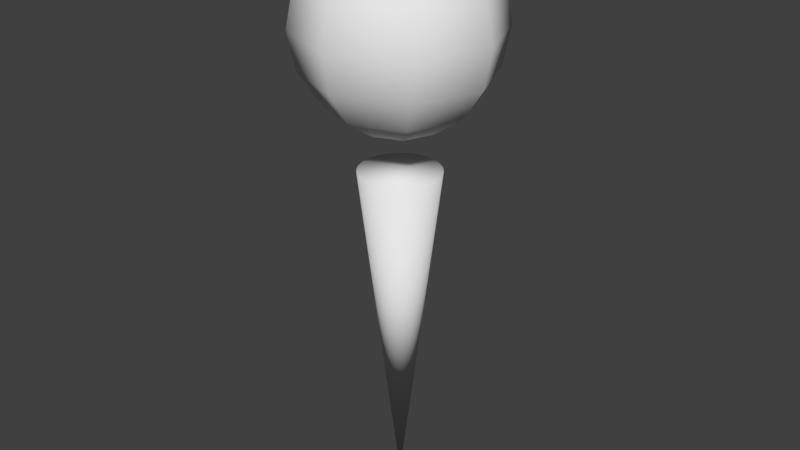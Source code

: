 # Source: marker.blend  (saved by Blender 2.77.0; exported with 4.5.12 LTS)
import bpy
from mathutils import Matrix  # noqa: F401  (used for matrix-valued properties, if any)

bpy.ops.wm.read_factory_settings(use_empty=True)
scene = bpy.context.scene
scene.name = 'Scene'

# ---- collections
col_collection_1 = bpy.data.collections.new('Collection 1'); scene.collection.children.link(col_collection_1)

# ---- world
world_world = bpy.data.worlds.new('World'); scene.world = world_world
world_world.color = (0.05088, 0.05088, 0.05088)
world_world.use_sun_shadow = False
world_world.sun_shadow_jitter_overblur = 0.0
world_world.cycles.sampling_method = 'MANUAL'

# ---- meshes
me_sphere = bpy.data.meshes.new('Sphere')
me_sphere.from_pydata([(-2.665e-07, 0.4098, -1.381), (-0.07995, 0.4019, -1.381), (-0.1568, 0.3786, -1.381), (-0.2277, 0.3407, -1.381), (-0.2898, 0.2898, -1.381), (-0.3407, 0.2277, -1.381), (-0.3786, 0.1568, -1.381), (-0.4019, 0.07995, -1.381), (-0.4098, 3.094e-08, -1.381), (2.665e-07, 0.0, -4.911), (-0.4019, -0.07995, -1.381), (-0.3786, -0.1568, -1.381), (-0.3407, -0.2277, -1.381), (-0.2898, -0.2898, -1.381), (-0.2277, -0.3407, -1.381), (-0.1568, -0.3786, -1.381), (-0.07995, -0.4019, -1.381), (-1.33e-07, -0.4098, -1.381), (0.07995, -0.4019, -1.381), (0.1568, -0.3786, -1.381), (0.2277, -0.3407, -1.381), (0.2898, -0.2898, -1.381), (0.3407, -0.2277, -1.381), (0.3786, -0.1568, -1.381), (0.4019, -0.07995, -1.381), (0.4098, 3.957e-07, -1.381), (0.4019, 0.07995, -1.381), (0.3786, 0.1568, -1.381), (0.3407, 0.2277, -1.381), (0.2898, 0.2898, -1.381), (0.2277, 0.3407, -1.381), (0.1568, 0.3786, -1.381), (0.07995, 0.4019, -1.381), (-0.3827, 0.0, 0.9239), (-0.7071, 0.0, 0.7071), (-0.9239, 0.0, 0.3827), (-1.0, 0.0, -4.371e-08), (-0.9239, 0.0, -0.3827), (-0.7071, 0.0, -0.7071), (-0.3827, 0.0, -0.9239), (-0.2706, 0.2706, 0.9239), (-0.5, 0.5, 0.7071), (-0.6533, 0.6533, 0.3827), (-0.7071, 0.7071, -4.371e-08), (-0.6533, 0.6533, -0.3827), (-0.5, 0.5, -0.7071), (-0.2706, 0.2706, -0.9239), (-1.485e-07, 0.3827, 0.9239), (-1.634e-07, 0.7071, 0.7071), (-1.634e-07, 0.9239, 0.3827), (-1.336e-07, 1.0, -4.371e-08), (-1.634e-07, 0.9239, -0.3827), (-1.634e-07, 0.7071, -0.7071), (-1.485e-07, 0.3827, -0.9239), (-2.578e-07, -1.068e-07, 1.0), (0.2706, 0.2706, 0.9239), (0.5, 0.5, 0.7071), (0.6533, 0.6533, 0.3827), (0.7071, 0.7071, -4.371e-08), (0.6533, 0.6533, -0.3827), (0.5, 0.5, -0.7071), (0.2706, 0.2706, -0.9239), (0.3827, 1.244e-08, 0.9239), (0.7071, 1.244e-08, 0.7071), (0.9239, 4.224e-08, 0.3827), (1.0, 1.244e-08, -4.371e-08), (0.9239, 4.224e-08, -0.3827), (0.7071, 1.244e-08, -0.7071), (0.3827, 1.244e-08, -0.9239), (-1.51e-07, 0.0, -1.0), (0.2706, -0.2706, 0.9239), (0.5, -0.5, 0.7071), (0.6533, -0.6533, 0.3827), (0.7071, -0.7071, -4.371e-08), (0.6533, -0.6533, -0.3827), (0.5, -0.5, -0.7071), (0.2706, -0.2706, -0.9239), (-1.634e-07, -0.3827, 0.9239), (-1.634e-07, -0.7071, 0.7071), (-1.038e-07, -0.9239, 0.3827), (-1.634e-07, -1.0, -4.371e-08), (-1.038e-07, -0.9239, -0.3827), (-1.634e-07, -0.7071, -0.7071), (-1.634e-07, -0.3827, -0.9239), (-0.2706, -0.2706, 0.9239), (-0.5, -0.5, 0.7071), (-0.6533, -0.6533, 0.3827), (-0.7071, -0.7071, -4.371e-08), (-0.6533, -0.6533, -0.3827), (-0.5, -0.5, -0.7071), (-0.2706, -0.2706, -0.9239)], [], [(0, 9, 1), (1, 9, 2), (2, 9, 3), (3, 9, 4), (4, 9, 5), (5, 9, 6), (6, 9, 7), (7, 9, 8), (8, 9, 10), (10, 9, 11), (11, 9, 12), (12, 9, 13), (13, 9, 14), (14, 9, 15), (15, 9, 16), (16, 9, 17), (17, 9, 18), (18, 9, 19), (19, 9, 20), (20, 9, 21), (21, 9, 22), (22, 9, 23), (23, 9, 24), (24, 9, 25), (25, 9, 26), (26, 9, 27), (27, 9, 28), (28, 9, 29), (29, 9, 30), (30, 9, 31), (31, 9, 32), (32, 9, 0), (0, 1, 2, 3, 4, 5, 6, 7, 8, 10, 11, 12, 13, 14, 15, 16, 17, 18, 19, 20, 21, 22, 23, 24, 25, 26, 27, 28, 29, 30, 31, 32), (37, 36, 43, 44), (35, 34, 41, 42), (33, 54, 40), (69, 39, 46), (38, 37, 44, 45), (36, 35, 42, 43), (34, 33, 40, 41), (39, 38, 45, 46), (69, 46, 53), (45, 44, 51, 52), (43, 42, 49, 50), (41, 40, 47, 48), (46, 45, 52, 53), (44, 43, 50, 51), (42, 41, 48, 49), (40, 54, 47), (48, 47, 55, 56), (53, 52, 60, 61), (51, 50, 58, 59), (49, 48, 56, 57), (47, 54, 55), (69, 53, 61), (52, 51, 59, 60), (50, 49, 57, 58), (61, 60, 67, 68), (59, 58, 65, 66), (57, 56, 63, 64), (55, 54, 62), (69, 61, 68), (60, 59, 66, 67), (58, 57, 64, 65), (56, 55, 62, 63), (62, 54, 70), (69, 68, 76), (67, 66, 74, 75), (65, 64, 72, 73), (63, 62, 70, 71), (68, 67, 75, 76), (66, 65, 73, 74), (64, 63, 71, 72), (75, 74, 81, 82), (73, 72, 79, 80), (71, 70, 77, 78), (76, 75, 82, 83), (74, 73, 80, 81), (72, 71, 78, 79), (70, 54, 77), (69, 76, 83), (83, 82, 89, 90), (81, 80, 87, 88), (79, 78, 85, 86), (77, 54, 84), (69, 83, 90), (82, 81, 88, 89), (80, 79, 86, 87), (78, 77, 84, 85), (88, 87, 36, 37), (86, 85, 34, 35), (84, 54, 33), (69, 90, 39), (89, 88, 37, 38), (87, 86, 35, 36), (85, 84, 33, 34), (90, 89, 38, 39)])
me_sphere.polygons.foreach_set('use_smooth', [True] * 97)
me_sphere.use_remesh_preserve_volume = False
me_sphere.use_remesh_preserve_attributes = False
me_sphere.use_mirror_vertex_groups = False
me_sphere.update()

# ---- objects
ob_sphere = bpy.data.objects.new('Sphere', me_sphere)

# ---- transforms, parenting, visibility, modifiers, constraints
ob_sphere.location = (0.0, 0.0, 5.001)
ob_sphere.lineart.crease_threshold = 0.0

# ---- collection membership
col_collection_1.objects.link(ob_sphere)

# ---- scene / render settings (as saved in the file)
scene.frame_start = 1; scene.frame_end = 250; scene.frame_set(1)
scene.render.engine = 'BLENDER_EEVEE_NEXT'
scene.render.resolution_percentage = 50
scene.render.dither_intensity = 0.0
scene.cycles.use_denoising = False
scene.cycles.samples = 128
scene.cycles.sampling_pattern = 'TABULATED_SOBOL'
scene.cycles.light_sampling_threshold = 0.0
scene.cycles.use_adaptive_sampling = False
scene.cycles.use_light_tree = False
scene.cycles.blur_glossy = 0.0
scene.cycles.sample_clamp_indirect = 0.0
scene.view_settings.view_transform = 'Standard'
bpy.context.view_layer.update()

# ---- added for rendering (the .blend has no active camera and no usable light): camera, sun
cam_auto = bpy.data.cameras.new('AutoCamera')
cam_auto.lens = 50.0
cam_auto.sensor_width = 36.0
cam_auto.clip_end = 1000.0
ob_auto_camera = bpy.data.objects.new('AutoCamera', cam_auto)
scene.collection.objects.link(ob_auto_camera)
ob_auto_camera.location = (6.0628, -7.27536, 7.89564)
ob_auto_camera.rotation_euler = (1.09748, -7.21219e-08, 0.694738)
scene.camera = ob_auto_camera
light_auto_sun = bpy.data.lights.new('AutoSun', 'SUN')
light_auto_sun.energy = 3.0
light_auto_sun.angle = 0.0523599
ob_auto_sun = bpy.data.objects.new('AutoSun', light_auto_sun)
scene.collection.objects.link(ob_auto_sun)
ob_auto_sun.rotation_euler = (0.872665, 0.174533, 0.523599)
bpy.context.view_layer.update()
